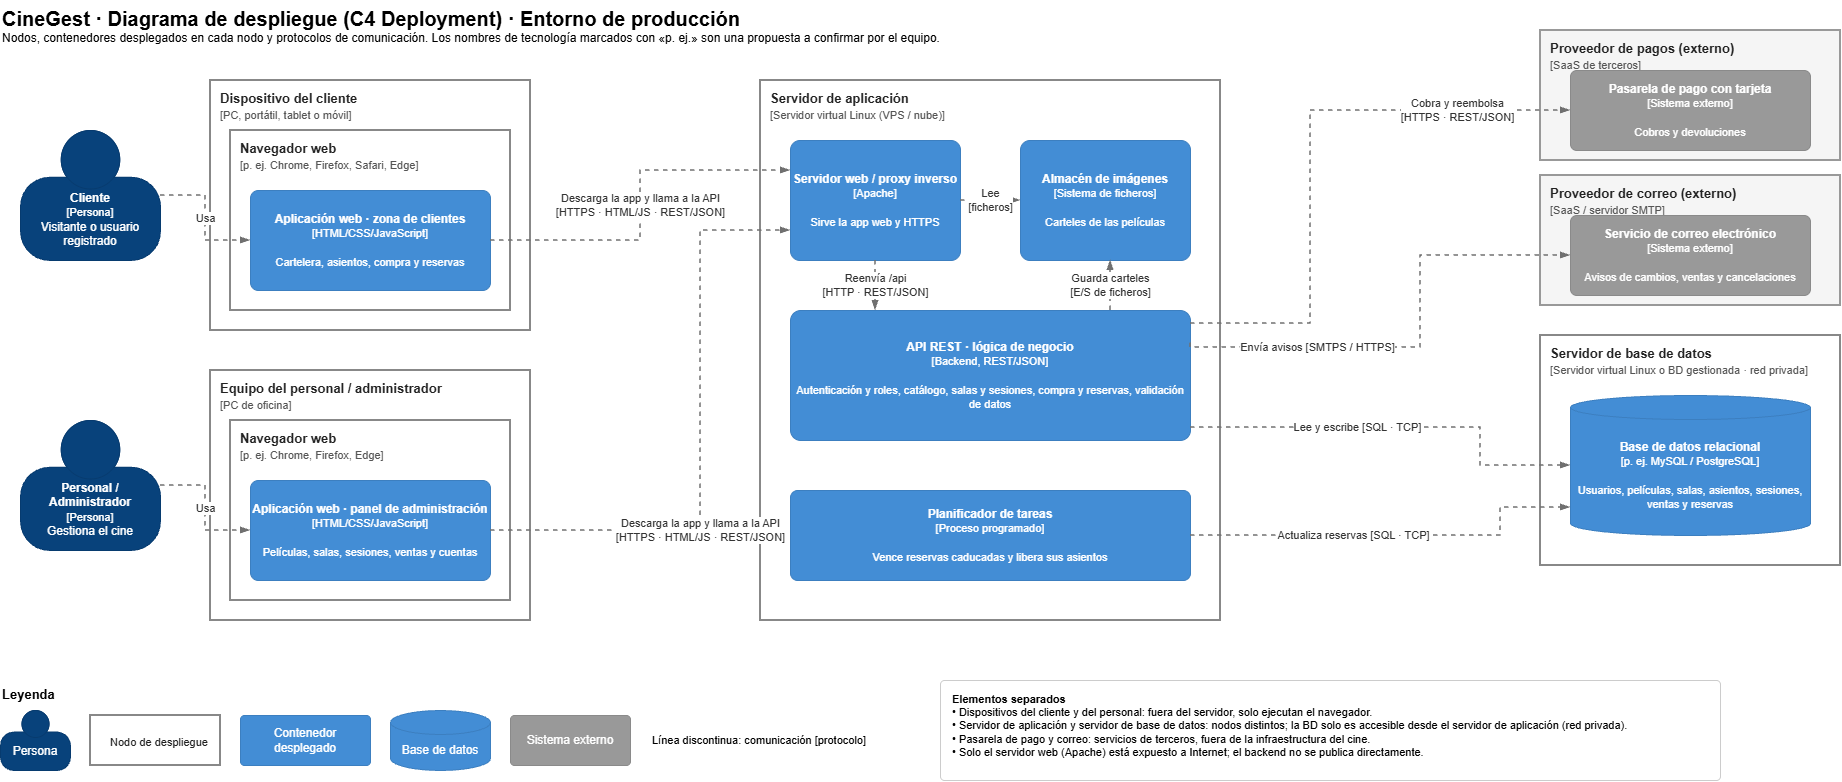

The diagram above was exported from draw.io. Its source (the exported page's mxGraphModel, read from the mxfile embedded in the PNG):
<mxGraphModel dx="2049" dy="1077" grid="1" gridSize="10" guides="1" tooltips="1" connect="1" arrows="1" fold="1" page="1" pageScale="1" pageWidth="1900" pageHeight="850" math="0" shadow="0">
  <root>
    <mxCell id="0" />
    <mxCell id="1" parent="0" />
    <mxCell id="title" parent="1" style="text;html=1;whiteSpace=wrap;align=left;verticalAlign=top;" value="&lt;b style=&quot;font-size:20px&quot;&gt;CineGest · Diagrama de despliegue (C4 Deployment) · Entorno de producción&lt;/b&gt;&lt;br&gt;&lt;font style=&quot;font-size:12px&quot;&gt;Nodos, contenedores desplegados en cada nodo y protocolos de comunicación. Los nombres de tecnología marcados con «p. ej.» son una propuesta a confirmar por el equipo.&lt;/font&gt;" vertex="1">
      <mxGeometry height="60" width="1500" x="20" y="10" as="geometry" />
    </mxCell>
    <mxCell id="p1" parent="1" style="html=1;dashed=0;whiteSpace=wrap;fillColor=#08427B;strokeColor=#073B6F;fontColor=#FFFFFF;shape=mxgraph.c4.person2;align=center;fontSize=12;" value="&lt;b&gt;Cliente&lt;/b&gt;&lt;br&gt;&lt;font style=&quot;font-size:11px&quot;&gt;[Persona]&lt;/font&gt;&lt;br&gt;Visitante o usuario registrado" vertex="1">
      <mxGeometry height="130" width="140" x="40" y="140" as="geometry" />
    </mxCell>
    <mxCell id="p2" parent="1" style="html=1;dashed=0;whiteSpace=wrap;fillColor=#08427B;strokeColor=#073B6F;fontColor=#FFFFFF;shape=mxgraph.c4.person2;align=center;fontSize=12;" value="&lt;b&gt;Personal / Administrador&lt;/b&gt;&lt;br&gt;&lt;font style=&quot;font-size:11px&quot;&gt;[Persona]&lt;/font&gt;&lt;br&gt;Gestiona el cine" vertex="1">
      <mxGeometry height="130" width="140" x="40" y="430" as="geometry" />
    </mxCell>
    <mxCell id="d1" parent="1" style="rounded=0;whiteSpace=wrap;html=1;fillColor=#FFFFFF;strokeColor=#888888;strokeWidth=2;verticalAlign=top;align=left;spacingLeft=8;spacingTop=4;fontSize=13;fontColor=#222222;" value="&lt;b&gt;Dispositivo del cliente&lt;/b&gt;&lt;br&gt;&lt;font style=&quot;font-size:11px;color:#555555&quot;&gt;[PC, portátil, tablet o móvil]&lt;/font&gt;" vertex="1">
      <mxGeometry height="250" width="320" x="230" y="90" as="geometry" />
    </mxCell>
    <mxCell id="b1" parent="d1" style="rounded=0;whiteSpace=wrap;html=1;fillColor=#FFFFFF;strokeColor=#888888;strokeWidth=2;verticalAlign=top;align=left;spacingLeft=8;spacingTop=4;fontSize=13;fontColor=#222222;" value="&lt;b&gt;Navegador web&lt;/b&gt;&lt;br&gt;&lt;font style=&quot;font-size:11px;color:#555555&quot;&gt;[p. ej. Chrome, Firefox, Safari, Edge]&lt;/font&gt;" vertex="1">
      <mxGeometry height="180" width="280" x="20" y="50" as="geometry" />
    </mxCell>
    <mxCell id="f1" parent="b1" style="rounded=1;whiteSpace=wrap;html=1;fillColor=#438DD5;strokeColor=#3C7FC0;fontColor=#FFFFFF;fontSize=12;arcSize=8;" value="&lt;b&gt;Aplicación web · zona de clientes&lt;/b&gt;&lt;br&gt;&lt;font style=&quot;font-size:11px&quot;&gt;[HTML/CSS/JavaScript]&lt;/font&gt;&lt;br&gt;&lt;br&gt;&lt;font style=&quot;font-size:11px&quot;&gt;Cartelera, asientos, compra y reservas&lt;/font&gt;" vertex="1">
      <mxGeometry height="100" width="240" x="20" y="60" as="geometry" />
    </mxCell>
    <mxCell id="d2" parent="1" style="rounded=0;whiteSpace=wrap;html=1;fillColor=#FFFFFF;strokeColor=#888888;strokeWidth=2;verticalAlign=top;align=left;spacingLeft=8;spacingTop=4;fontSize=13;fontColor=#222222;" value="&lt;b&gt;Equipo del personal / administrador&lt;/b&gt;&lt;br&gt;&lt;font style=&quot;font-size:11px;color:#555555&quot;&gt;[PC de oficina]&lt;/font&gt;" vertex="1">
      <mxGeometry height="250" width="320" x="230" y="380" as="geometry" />
    </mxCell>
    <mxCell id="b2" parent="d2" style="rounded=0;whiteSpace=wrap;html=1;fillColor=#FFFFFF;strokeColor=#888888;strokeWidth=2;verticalAlign=top;align=left;spacingLeft=8;spacingTop=4;fontSize=13;fontColor=#222222;" value="&lt;b&gt;Navegador web&lt;/b&gt;&lt;br&gt;&lt;font style=&quot;font-size:11px;color:#555555&quot;&gt;[p. ej. Chrome, Firefox, Edge]&lt;/font&gt;" vertex="1">
      <mxGeometry height="180" width="280" x="20" y="50" as="geometry" />
    </mxCell>
    <mxCell id="f2" parent="b2" style="rounded=1;whiteSpace=wrap;html=1;fillColor=#438DD5;strokeColor=#3C7FC0;fontColor=#FFFFFF;fontSize=12;arcSize=8;" value="&lt;b&gt;Aplicación web · panel de administración&lt;/b&gt;&lt;br&gt;&lt;font style=&quot;font-size:11px&quot;&gt;[HTML/CSS/JavaScript]&lt;/font&gt;&lt;br&gt;&lt;br&gt;&lt;font style=&quot;font-size:11px&quot;&gt;Películas, salas, sesiones, ventas y cuentas&lt;/font&gt;" vertex="1">
      <mxGeometry height="100" width="240" x="20" y="60" as="geometry" />
    </mxCell>
    <mxCell id="s1" parent="1" style="rounded=0;whiteSpace=wrap;html=1;fillColor=#FFFFFF;strokeColor=#888888;strokeWidth=2;verticalAlign=top;align=left;spacingLeft=8;spacingTop=4;fontSize=13;fontColor=#222222;" value="&lt;b&gt;Servidor de aplicación&lt;/b&gt;&lt;br&gt;&lt;font style=&quot;font-size:11px;color:#555555&quot;&gt;[Servidor virtual Linux (VPS / nube)]&lt;/font&gt;" vertex="1">
      <mxGeometry height="540" width="460" x="780" y="90" as="geometry" />
    </mxCell>
    <mxCell id="web" parent="s1" style="rounded=1;whiteSpace=wrap;html=1;fillColor=#438DD5;strokeColor=#3C7FC0;fontColor=#FFFFFF;fontSize=12;arcSize=8;" value="&lt;b&gt;Servidor web / proxy inverso&lt;/b&gt;&lt;br&gt;&lt;font style=&quot;font-size:11px&quot;&gt;[Apache]&lt;/font&gt;&lt;br&gt;&lt;br&gt;&lt;font style=&quot;font-size:11px&quot;&gt;Sirve la app web y HTTPS&lt;/font&gt;" vertex="1">
      <mxGeometry height="120" width="170" x="30" y="60" as="geometry" />
    </mxCell>
    <mxCell id="img" parent="s1" style="rounded=1;whiteSpace=wrap;html=1;fillColor=#438DD5;strokeColor=#3C7FC0;fontColor=#FFFFFF;fontSize=12;arcSize=8;" value="&lt;b&gt;Almacén de imágenes&lt;/b&gt;&lt;br&gt;&lt;font style=&quot;font-size:11px&quot;&gt;[Sistema de ficheros]&lt;/font&gt;&lt;br&gt;&lt;br&gt;&lt;font style=&quot;font-size:11px&quot;&gt;Carteles de las películas&lt;/font&gt;" vertex="1">
      <mxGeometry height="120" width="170" x="260" y="60" as="geometry" />
    </mxCell>
    <mxCell id="api" parent="s1" style="rounded=1;whiteSpace=wrap;html=1;fillColor=#438DD5;strokeColor=#3C7FC0;fontColor=#FFFFFF;fontSize=12;arcSize=8;" value="&lt;b&gt;API REST · lógica de negocio&lt;/b&gt;&lt;br&gt;&lt;font style=&quot;font-size:11px&quot;&gt;[Backend, REST/JSON]&lt;/font&gt;&lt;br&gt;&lt;br&gt;&lt;font style=&quot;font-size:11px&quot;&gt;Autenticación y roles, catálogo, salas y sesiones, compra y reservas, validación de datos&lt;/font&gt;" vertex="1">
      <mxGeometry height="130" width="400" x="30" y="230" as="geometry" />
    </mxCell>
    <mxCell id="sched" parent="s1" style="rounded=1;whiteSpace=wrap;html=1;fillColor=#438DD5;strokeColor=#3C7FC0;fontColor=#FFFFFF;fontSize=12;arcSize=8;" value="&lt;b&gt;Planificador de tareas&lt;/b&gt;&lt;br&gt;&lt;font style=&quot;font-size:11px&quot;&gt;[Proceso programado]&lt;/font&gt;&lt;br&gt;&lt;br&gt;&lt;font style=&quot;font-size:11px&quot;&gt;Vence reservas caducadas y libera sus asientos&lt;/font&gt;" vertex="1">
      <mxGeometry height="90" width="400" x="30" y="410" as="geometry" />
    </mxCell>
    <mxCell id="s2" parent="1" style="rounded=0;whiteSpace=wrap;html=1;fillColor=#FFFFFF;strokeColor=#888888;strokeWidth=2;verticalAlign=top;align=left;spacingLeft=8;spacingTop=4;fontSize=13;fontColor=#222222;" value="&lt;b&gt;Servidor de base de datos&lt;/b&gt;&lt;br&gt;&lt;font style=&quot;font-size:11px;color:#555555&quot;&gt;[Servidor virtual Linux o BD gestionada · red privada]&lt;/font&gt;" vertex="1">
      <mxGeometry height="230" width="300" x="1560" y="345" as="geometry" />
    </mxCell>
    <mxCell id="db" parent="s2" style="shape=cylinder3;whiteSpace=wrap;html=1;boundedLbl=1;backgroundOutline=1;size=12;fillColor=#438DD5;strokeColor=#3C7FC0;fontColor=#FFFFFF;fontSize=12;" value="&lt;b&gt;Base de datos relacional&lt;/b&gt;&lt;br&gt;&lt;font style=&quot;font-size:11px&quot;&gt;[p. ej. MySQL / PostgreSQL]&lt;/font&gt;&lt;br&gt;&lt;br&gt;&lt;font style=&quot;font-size:11px&quot;&gt;Usuarios, películas, salas, asientos, sesiones, ventas y reservas&lt;/font&gt;" vertex="1">
      <mxGeometry height="140" width="240" x="30" y="60" as="geometry" />
    </mxCell>
    <mxCell id="e1" parent="1" style="rounded=0;whiteSpace=wrap;html=1;fillColor=#F5F5F5;strokeColor=#999999;strokeWidth=2;verticalAlign=top;align=left;spacingLeft=8;spacingTop=4;fontSize=13;fontColor=#222222;" value="&lt;b&gt;Proveedor de pagos (externo)&lt;/b&gt;&lt;br&gt;&lt;font style=&quot;font-size:11px;color:#555555&quot;&gt;[SaaS de terceros]&lt;/font&gt;" vertex="1">
      <mxGeometry height="130" width="300" x="1560" y="40" as="geometry" />
    </mxCell>
    <mxCell id="pay" parent="e1" style="rounded=1;whiteSpace=wrap;html=1;fillColor=#999999;strokeColor=#8A8A8A;fontColor=#FFFFFF;fontSize=12;arcSize=8;" value="&lt;b&gt;Pasarela de pago con tarjeta&lt;/b&gt;&lt;br&gt;&lt;font style=&quot;font-size:11px&quot;&gt;[Sistema externo]&lt;/font&gt;&lt;br&gt;&lt;br&gt;&lt;font style=&quot;font-size:11px&quot;&gt;Cobros y devoluciones&lt;/font&gt;" vertex="1">
      <mxGeometry height="80" width="240" x="30" y="40" as="geometry" />
    </mxCell>
    <mxCell id="e2" parent="1" style="rounded=0;whiteSpace=wrap;html=1;fillColor=#F5F5F5;strokeColor=#999999;strokeWidth=2;verticalAlign=top;align=left;spacingLeft=8;spacingTop=4;fontSize=13;fontColor=#222222;" value="&lt;b&gt;Proveedor de correo (externo)&lt;/b&gt;&lt;br&gt;&lt;font style=&quot;font-size:11px;color:#555555&quot;&gt;[SaaS / servidor SMTP]&lt;/font&gt;" vertex="1">
      <mxGeometry height="130" width="300" x="1560" y="185" as="geometry" />
    </mxCell>
    <mxCell id="mail" parent="e2" style="rounded=1;whiteSpace=wrap;html=1;fillColor=#999999;strokeColor=#8A8A8A;fontColor=#FFFFFF;fontSize=12;arcSize=8;" value="&lt;b&gt;Servicio de correo electrónico&lt;/b&gt;&lt;br&gt;&lt;font style=&quot;font-size:11px&quot;&gt;[Sistema externo]&lt;/font&gt;&lt;br&gt;&lt;br&gt;&lt;font style=&quot;font-size:11px&quot;&gt;Avisos de cambios, ventas y cancelaciones&lt;/font&gt;" vertex="1">
      <mxGeometry height="80" width="240" x="30" y="40" as="geometry" />
    </mxCell>
    <mxCell id="ep1" edge="1" parent="1" source="p1" style="edgeStyle=orthogonalEdgeStyle;rounded=0;html=1;dashed=1;endArrow=blockThin;endFill=1;strokeColor=#707070;strokeWidth=1.5;fontSize=11;fontColor=#333333;labelBackgroundColor=#FFFFFF;" target="f1" value="Usa">
      <mxGeometry relative="1" as="geometry" />
    </mxCell>
    <mxCell id="ep2" edge="1" parent="1" source="p2" style="edgeStyle=orthogonalEdgeStyle;rounded=0;html=1;dashed=1;endArrow=blockThin;endFill=1;strokeColor=#707070;strokeWidth=1.5;fontSize=11;fontColor=#333333;labelBackgroundColor=#FFFFFF;" target="f2" value="Usa">
      <mxGeometry relative="1" as="geometry" />
    </mxCell>
    <mxCell id="e_f1" edge="1" parent="1" source="f1" style="edgeStyle=orthogonalEdgeStyle;rounded=0;html=1;dashed=1;endArrow=blockThin;endFill=1;strokeColor=#707070;strokeWidth=1.5;fontSize=11;fontColor=#333333;labelBackgroundColor=#FFFFFF;exitX=1;exitY=0.5;exitDx=0;exitDy=0;entryX=0;entryY=0.25;entryDx=0;entryDy=0;" target="web" value="Descarga la app y llama a la API&lt;br&gt;[HTTPS · HTML/JS · REST/JSON]">
      <mxGeometry relative="1" as="geometry">
        <Array as="points">
          <mxPoint x="660" y="250" />
          <mxPoint x="660" y="180" />
        </Array>
      </mxGeometry>
    </mxCell>
    <mxCell id="e_f2" edge="1" parent="1" source="f2" style="edgeStyle=orthogonalEdgeStyle;rounded=0;html=1;dashed=1;endArrow=blockThin;endFill=1;strokeColor=#707070;strokeWidth=1.5;fontSize=11;fontColor=#333333;labelBackgroundColor=#FFFFFF;exitX=1;exitY=0.5;exitDx=0;exitDy=0;entryX=0;entryY=0.75;entryDx=0;entryDy=0;" target="web" value="Descarga la app y llama a la API&lt;br&gt;[HTTPS · HTML/JS · REST/JSON]">
      <mxGeometry relative="1" x="-0.3" as="geometry">
        <Array as="points">
          <mxPoint x="720" y="540" />
          <mxPoint x="720" y="240" />
        </Array>
      </mxGeometry>
    </mxCell>
    <mxCell id="e_wa" edge="1" parent="1" source="web" style="edgeStyle=orthogonalEdgeStyle;rounded=0;html=1;dashed=1;endArrow=blockThin;endFill=1;strokeColor=#707070;strokeWidth=1.5;fontSize=11;fontColor=#333333;labelBackgroundColor=#FFFFFF;exitX=0.5;exitY=1;exitDx=0;exitDy=0;entryX=0.2125;entryY=0;entryDx=0;entryDy=0;" target="api" value="Reenvía /api&lt;br&gt;[HTTP · REST/JSON]">
      <mxGeometry relative="1" as="geometry" />
    </mxCell>
    <mxCell id="e_wi" edge="1" parent="1" source="web" style="edgeStyle=orthogonalEdgeStyle;rounded=0;html=1;dashed=1;endArrow=blockThin;endFill=1;strokeColor=#707070;strokeWidth=1.5;fontSize=11;fontColor=#333333;labelBackgroundColor=#FFFFFF;exitX=1;exitY=0.5;exitDx=0;exitDy=0;entryX=0;entryY=0.5;entryDx=0;entryDy=0;" target="img" value="Lee&lt;br&gt;[ficheros]">
      <mxGeometry relative="1" as="geometry" />
    </mxCell>
    <mxCell id="e_ai" edge="1" parent="1" source="api" style="edgeStyle=orthogonalEdgeStyle;rounded=0;html=1;dashed=1;endArrow=blockThin;endFill=1;strokeColor=#707070;strokeWidth=1.5;fontSize=11;fontColor=#333333;labelBackgroundColor=#FFFFFF;exitX=0.8;exitY=0;exitDx=0;exitDy=0;entryX=0.53;entryY=1;entryDx=0;entryDy=0;" target="img" value="Guarda carteles&lt;br&gt;[E/S de ficheros]">
      <mxGeometry relative="1" as="geometry" />
    </mxCell>
    <mxCell id="e_adb" edge="1" parent="1" source="api" style="edgeStyle=orthogonalEdgeStyle;rounded=0;html=1;dashed=1;endArrow=blockThin;endFill=1;strokeColor=#707070;strokeWidth=1.5;fontSize=11;fontColor=#333333;labelBackgroundColor=#FFFFFF;exitX=1;exitY=0.9;exitDx=0;exitDy=0;entryX=0;entryY=0.5;entryDx=0;entryDy=0;" target="db" value="Lee y escribe [SQL · TCP]">
      <mxGeometry relative="1" x="-0.2" as="geometry">
        <Array as="points">
          <mxPoint x="1500" y="437" />
          <mxPoint x="1500" y="475" />
        </Array>
      </mxGeometry>
    </mxCell>
    <mxCell id="e_sdb" edge="1" parent="1" source="sched" style="edgeStyle=orthogonalEdgeStyle;rounded=0;html=1;dashed=1;endArrow=blockThin;endFill=1;strokeColor=#707070;strokeWidth=1.5;fontSize=11;fontColor=#333333;labelBackgroundColor=#FFFFFF;exitX=1;exitY=0.5;exitDx=0;exitDy=0;entryX=0;entryY=0.8;entryDx=0;entryDy=0;" target="db" value="Actualiza reservas [SQL · TCP]">
      <mxGeometry relative="1" x="-0.2" as="geometry">
        <Array as="points">
          <mxPoint x="1520" y="545" />
          <mxPoint x="1520" y="517" />
        </Array>
      </mxGeometry>
    </mxCell>
    <mxCell id="e_pay" edge="1" parent="1" source="api" style="edgeStyle=orthogonalEdgeStyle;rounded=0;html=1;dashed=1;endArrow=blockThin;endFill=1;strokeColor=#707070;strokeWidth=1.5;fontSize=11;fontColor=#333333;labelBackgroundColor=#FFFFFF;exitX=1;exitY=0.1;exitDx=0;exitDy=0;entryX=0;entryY=0.5;entryDx=0;entryDy=0;" target="pay" value="Cobra y reembolsa&lt;br&gt;[HTTPS · REST/JSON]">
      <mxGeometry relative="1" x="0.62" as="geometry">
        <Array as="points">
          <mxPoint x="1330" y="333" />
          <mxPoint x="1330" y="120" />
        </Array>
      </mxGeometry>
    </mxCell>
    <mxCell id="e_mail" edge="1" parent="1" source="api" style="edgeStyle=orthogonalEdgeStyle;rounded=0;html=1;dashed=1;endArrow=blockThin;endFill=1;strokeColor=#707070;strokeWidth=1.5;fontSize=11;fontColor=#333333;labelBackgroundColor=#FFFFFF;exitX=1;exitY=0.25;exitDx=0;exitDy=0;entryX=0;entryY=0.5;entryDx=0;entryDy=0;" target="mail" value="Envía avisos [SMTPS / HTTPS]">
      <mxGeometry relative="1" x="-0.45" as="geometry">
        <Array as="points">
          <mxPoint x="1440" y="357" />
          <mxPoint x="1440" y="265" />
        </Array>
      </mxGeometry>
    </mxCell>
    <mxCell id="lg_t" parent="1" style="text;html=1;align=left;verticalAlign=top;fontSize=13;" value="&lt;b&gt;Leyenda&lt;/b&gt;" vertex="1">
      <mxGeometry height="24" width="100" x="20" y="690" as="geometry" />
    </mxCell>
    <mxCell id="lg1" parent="1" style="html=1;dashed=0;whiteSpace=wrap;fillColor=#08427B;strokeColor=#073B6F;fontColor=#FFFFFF;shape=mxgraph.c4.person2;align=center;fontSize=12;" value="Persona" vertex="1">
      <mxGeometry height="60" width="70" x="20" y="720" as="geometry" />
    </mxCell>
    <mxCell id="lg2" parent="1" style="rounded=0;whiteSpace=wrap;html=1;fillColor=#FFFFFF;strokeColor=#888888;strokeWidth=2;verticalAlign=middle;align=center;spacingLeft=8;spacingTop=4;fontSize=13;fontColor=#222222;fontSize=11;" value="Nodo de despliegue" vertex="1">
      <mxGeometry height="50" width="130" x="110" y="725" as="geometry" />
    </mxCell>
    <mxCell id="lg3" parent="1" style="rounded=1;whiteSpace=wrap;html=1;fillColor=#438DD5;strokeColor=#3C7FC0;fontColor=#FFFFFF;fontSize=12;arcSize=8;" value="Contenedor desplegado" vertex="1">
      <mxGeometry height="50" width="130" x="260" y="725" as="geometry" />
    </mxCell>
    <mxCell id="lg4" parent="1" style="shape=cylinder3;whiteSpace=wrap;html=1;boundedLbl=1;backgroundOutline=1;size=12;fillColor=#438DD5;strokeColor=#3C7FC0;fontColor=#FFFFFF;fontSize=12;" value="Base de datos" vertex="1">
      <mxGeometry height="60" width="100" x="410" y="720" as="geometry" />
    </mxCell>
    <mxCell id="lg5" parent="1" style="rounded=1;whiteSpace=wrap;html=1;fillColor=#999999;strokeColor=#8A8A8A;fontColor=#FFFFFF;fontSize=12;arcSize=8;" value="Sistema externo" vertex="1">
      <mxGeometry height="50" width="120" x="530" y="725" as="geometry" />
    </mxCell>
    <mxCell id="lg6" parent="1" style="text;html=1;align=left;verticalAlign=middle;fontSize=11;" value="Línea discontinua: comunicación [protocolo]" vertex="1">
      <mxGeometry height="50" width="260" x="670" y="725" as="geometry" />
    </mxCell>
    <mxCell id="notes" parent="1" style="rounded=1;whiteSpace=wrap;html=1;fillColor=#FFFFFF;strokeColor=#CCCCCC;align=left;verticalAlign=top;spacingLeft=10;spacingTop=6;fontSize=11;arcSize=4;" value="&lt;b&gt;Elementos separados&lt;/b&gt;&lt;br&gt;• Dispositivos del cliente y del personal: fuera del servidor, solo ejecutan el navegador.&lt;br&gt;• Servidor de aplicación y servidor de base de datos: nodos distintos; la BD solo es accesible desde el servidor de aplicación (red privada).&lt;br&gt;• Pasarela de pago y correo: servicios de terceros, fuera de la infraestructura del cine.&lt;br&gt;• Solo el servidor web (Apache) está expuesto a Internet; el backend no se publica directamente." vertex="1">
      <mxGeometry height="100" width="780" x="960" y="690" as="geometry" />
    </mxCell>
  </root>
</mxGraphModel>